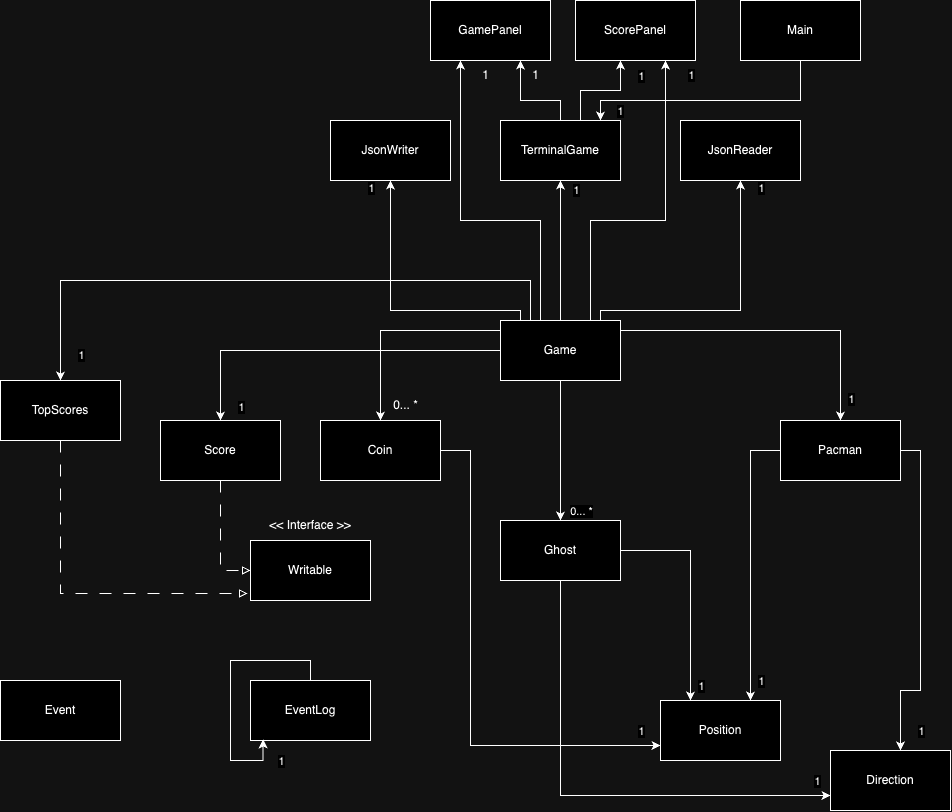

The diagram above was exported from draw.io. Its source (the exported page's mxGraphModel, read from the mxfile embedded in the PNG):
<mxGraphModel dx="1946" dy="1956" grid="1" gridSize="10" guides="1" tooltips="1" connect="1" arrows="1" fold="1" page="1" pageScale="1" pageWidth="850" pageHeight="1100" math="0" shadow="0">
  <root>
    <mxCell id="0" />
    <mxCell id="1" parent="0" />
    <mxCell id="B-3fXh4Ng1_AR6S5I0lT-4" style="edgeStyle=orthogonalEdgeStyle;rounded=0;orthogonalLoop=1;jettySize=auto;html=1;entryX=0.5;entryY=0;entryDx=0;entryDy=0;" parent="1" source="B-3fXh4Ng1_AR6S5I0lT-1" target="B-3fXh4Ng1_AR6S5I0lT-3" edge="1">
      <mxGeometry relative="1" as="geometry">
        <Array as="points">
          <mxPoint x="690" y="100" />
        </Array>
      </mxGeometry>
    </mxCell>
    <mxCell id="B-3fXh4Ng1_AR6S5I0lT-6" value="1" style="edgeLabel;html=1;align=center;verticalAlign=middle;resizable=0;points=[];" parent="B-3fXh4Ng1_AR6S5I0lT-4" connectable="0" vertex="1">
      <mxGeometry x="0.8235" y="-2" relative="1" as="geometry">
        <mxPoint x="12" y="5" as="offset" />
      </mxGeometry>
    </mxCell>
    <mxCell id="B-3fXh4Ng1_AR6S5I0lT-8" style="edgeStyle=orthogonalEdgeStyle;rounded=0;orthogonalLoop=1;jettySize=auto;html=1;entryX=0.5;entryY=0;entryDx=0;entryDy=0;" parent="1" source="B-3fXh4Ng1_AR6S5I0lT-1" target="B-3fXh4Ng1_AR6S5I0lT-7" edge="1">
      <mxGeometry relative="1" as="geometry">
        <Array as="points">
          <mxPoint x="230" y="100" />
        </Array>
      </mxGeometry>
    </mxCell>
    <mxCell id="B-3fXh4Ng1_AR6S5I0lT-13" style="edgeStyle=orthogonalEdgeStyle;rounded=0;orthogonalLoop=1;jettySize=auto;html=1;entryX=0.5;entryY=0;entryDx=0;entryDy=0;" parent="1" source="B-3fXh4Ng1_AR6S5I0lT-1" target="B-3fXh4Ng1_AR6S5I0lT-12" edge="1">
      <mxGeometry relative="1" as="geometry" />
    </mxCell>
    <mxCell id="B-3fXh4Ng1_AR6S5I0lT-14" value="0... *" style="edgeLabel;html=1;align=center;verticalAlign=middle;resizable=0;points=[];" parent="B-3fXh4Ng1_AR6S5I0lT-13" connectable="0" vertex="1">
      <mxGeometry x="0.9286" y="-2" relative="1" as="geometry">
        <mxPoint x="22" y="-5" as="offset" />
      </mxGeometry>
    </mxCell>
    <mxCell id="B-3fXh4Ng1_AR6S5I0lT-16" style="edgeStyle=orthogonalEdgeStyle;rounded=0;orthogonalLoop=1;jettySize=auto;html=1;entryX=0.5;entryY=0;entryDx=0;entryDy=0;" parent="1" source="B-3fXh4Ng1_AR6S5I0lT-1" target="B-3fXh4Ng1_AR6S5I0lT-15" edge="1">
      <mxGeometry relative="1" as="geometry" />
    </mxCell>
    <mxCell id="B-3fXh4Ng1_AR6S5I0lT-19" value="1" style="edgeLabel;html=1;align=center;verticalAlign=middle;resizable=0;points=[];" parent="B-3fXh4Ng1_AR6S5I0lT-16" connectable="0" vertex="1">
      <mxGeometry x="0.8703" y="1" relative="1" as="geometry">
        <mxPoint x="19" y="9" as="offset" />
      </mxGeometry>
    </mxCell>
    <mxCell id="B-3fXh4Ng1_AR6S5I0lT-18" style="edgeStyle=orthogonalEdgeStyle;rounded=0;orthogonalLoop=1;jettySize=auto;html=1;entryX=0.5;entryY=0;entryDx=0;entryDy=0;" parent="1" source="B-3fXh4Ng1_AR6S5I0lT-1" target="B-3fXh4Ng1_AR6S5I0lT-17" edge="1">
      <mxGeometry relative="1" as="geometry">
        <Array as="points">
          <mxPoint x="380" y="50" />
          <mxPoint x="-90" y="50" />
        </Array>
      </mxGeometry>
    </mxCell>
    <mxCell id="B-3fXh4Ng1_AR6S5I0lT-20" value="1" style="edgeLabel;html=1;align=center;verticalAlign=middle;resizable=0;points=[];" parent="B-3fXh4Ng1_AR6S5I0lT-18" connectable="0" vertex="1">
      <mxGeometry x="0.9053" y="1" relative="1" as="geometry">
        <mxPoint x="19" y="3" as="offset" />
      </mxGeometry>
    </mxCell>
    <mxCell id="B-3fXh4Ng1_AR6S5I0lT-24" style="edgeStyle=orthogonalEdgeStyle;rounded=0;orthogonalLoop=1;jettySize=auto;html=1;entryX=0.5;entryY=1;entryDx=0;entryDy=0;" parent="1" source="B-3fXh4Ng1_AR6S5I0lT-1" target="B-3fXh4Ng1_AR6S5I0lT-21" edge="1">
      <mxGeometry relative="1" as="geometry">
        <Array as="points">
          <mxPoint x="370" y="80" />
          <mxPoint x="240" y="80" />
        </Array>
      </mxGeometry>
    </mxCell>
    <mxCell id="B-3fXh4Ng1_AR6S5I0lT-26" value="1" style="edgeLabel;html=1;align=center;verticalAlign=middle;resizable=0;points=[];" parent="B-3fXh4Ng1_AR6S5I0lT-24" connectable="0" vertex="1">
      <mxGeometry x="0.8645" y="3" relative="1" as="geometry">
        <mxPoint x="-17" y="-11" as="offset" />
      </mxGeometry>
    </mxCell>
    <mxCell id="B-3fXh4Ng1_AR6S5I0lT-25" style="edgeStyle=orthogonalEdgeStyle;rounded=0;orthogonalLoop=1;jettySize=auto;html=1;entryX=0.5;entryY=1;entryDx=0;entryDy=0;" parent="1" source="B-3fXh4Ng1_AR6S5I0lT-1" target="B-3fXh4Ng1_AR6S5I0lT-22" edge="1">
      <mxGeometry relative="1" as="geometry">
        <Array as="points">
          <mxPoint x="450" y="80" />
          <mxPoint x="590" y="80" />
        </Array>
      </mxGeometry>
    </mxCell>
    <mxCell id="B-3fXh4Ng1_AR6S5I0lT-27" value="1" style="edgeLabel;html=1;align=center;verticalAlign=middle;resizable=0;points=[];" parent="B-3fXh4Ng1_AR6S5I0lT-25" connectable="0" vertex="1">
      <mxGeometry x="0.875" y="-1" relative="1" as="geometry">
        <mxPoint x="19" y="-10" as="offset" />
      </mxGeometry>
    </mxCell>
    <mxCell id="B-3fXh4Ng1_AR6S5I0lT-53" style="edgeStyle=orthogonalEdgeStyle;rounded=0;orthogonalLoop=1;jettySize=auto;html=1;entryX=0.5;entryY=1;entryDx=0;entryDy=0;" parent="1" source="B-3fXh4Ng1_AR6S5I0lT-1" target="B-3fXh4Ng1_AR6S5I0lT-52" edge="1">
      <mxGeometry relative="1" as="geometry" />
    </mxCell>
    <mxCell id="B-3fXh4Ng1_AR6S5I0lT-54" value="1" style="edgeLabel;html=1;align=center;verticalAlign=middle;resizable=0;points=[];" parent="B-3fXh4Ng1_AR6S5I0lT-53" connectable="0" vertex="1">
      <mxGeometry x="0.2" relative="1" as="geometry">
        <mxPoint x="15" y="-46" as="offset" />
      </mxGeometry>
    </mxCell>
    <mxCell id="nstcn0Iu1axVT1vAGPSw-2" style="edgeStyle=orthogonalEdgeStyle;rounded=0;orthogonalLoop=1;jettySize=auto;html=1;entryX=0.25;entryY=1;entryDx=0;entryDy=0;" parent="1" source="B-3fXh4Ng1_AR6S5I0lT-1" target="B-3fXh4Ng1_AR6S5I0lT-55" edge="1">
      <mxGeometry relative="1" as="geometry">
        <mxPoint x="310" y="-130" as="targetPoint" />
        <Array as="points">
          <mxPoint x="390" y="-10" />
          <mxPoint x="310" y="-10" />
        </Array>
      </mxGeometry>
    </mxCell>
    <mxCell id="nstcn0Iu1axVT1vAGPSw-4" style="edgeStyle=orthogonalEdgeStyle;rounded=0;orthogonalLoop=1;jettySize=auto;html=1;entryX=0.75;entryY=1;entryDx=0;entryDy=0;" parent="1" source="B-3fXh4Ng1_AR6S5I0lT-1" target="B-3fXh4Ng1_AR6S5I0lT-56" edge="1">
      <mxGeometry relative="1" as="geometry">
        <Array as="points">
          <mxPoint x="440" y="-10" />
          <mxPoint x="515" y="-10" />
        </Array>
      </mxGeometry>
    </mxCell>
    <mxCell id="nstcn0Iu1axVT1vAGPSw-5" value="1" style="edgeLabel;html=1;align=center;verticalAlign=middle;resizable=0;points=[];" parent="nstcn0Iu1axVT1vAGPSw-4" connectable="0" vertex="1">
      <mxGeometry x="0.8776" y="-2" relative="1" as="geometry">
        <mxPoint x="23" y="-6" as="offset" />
      </mxGeometry>
    </mxCell>
    <mxCell id="B-3fXh4Ng1_AR6S5I0lT-1" value="Game" style="rounded=0;whiteSpace=wrap;html=1;" parent="1" vertex="1">
      <mxGeometry x="350" y="90" width="120" height="60" as="geometry" />
    </mxCell>
    <mxCell id="B-3fXh4Ng1_AR6S5I0lT-31" style="edgeStyle=orthogonalEdgeStyle;rounded=0;orthogonalLoop=1;jettySize=auto;html=1;" parent="1" source="B-3fXh4Ng1_AR6S5I0lT-3" target="B-3fXh4Ng1_AR6S5I0lT-28" edge="1">
      <mxGeometry relative="1" as="geometry">
        <Array as="points">
          <mxPoint x="600" y="220" />
        </Array>
      </mxGeometry>
    </mxCell>
    <mxCell id="B-3fXh4Ng1_AR6S5I0lT-33" value="1" style="edgeLabel;html=1;align=center;verticalAlign=middle;resizable=0;points=[];" parent="B-3fXh4Ng1_AR6S5I0lT-31" connectable="0" vertex="1">
      <mxGeometry x="0.6667" y="3" relative="1" as="geometry">
        <mxPoint x="7" y="27" as="offset" />
      </mxGeometry>
    </mxCell>
    <mxCell id="B-3fXh4Ng1_AR6S5I0lT-3" value="Pacman" style="rounded=0;whiteSpace=wrap;html=1;" parent="1" vertex="1">
      <mxGeometry x="630" y="190" width="120" height="60" as="geometry" />
    </mxCell>
    <mxCell id="B-3fXh4Ng1_AR6S5I0lT-42" style="edgeStyle=orthogonalEdgeStyle;rounded=0;orthogonalLoop=1;jettySize=auto;html=1;entryX=0;entryY=0.75;entryDx=0;entryDy=0;" parent="1" source="B-3fXh4Ng1_AR6S5I0lT-7" target="B-3fXh4Ng1_AR6S5I0lT-28" edge="1">
      <mxGeometry relative="1" as="geometry">
        <Array as="points">
          <mxPoint x="320" y="220" />
          <mxPoint x="320" y="515" />
        </Array>
      </mxGeometry>
    </mxCell>
    <mxCell id="B-3fXh4Ng1_AR6S5I0lT-44" value="1" style="edgeLabel;html=1;align=center;verticalAlign=middle;resizable=0;points=[];" parent="B-3fXh4Ng1_AR6S5I0lT-42" connectable="0" vertex="1">
      <mxGeometry x="0.9085" y="3" relative="1" as="geometry">
        <mxPoint x="4" y="-12" as="offset" />
      </mxGeometry>
    </mxCell>
    <mxCell id="B-3fXh4Ng1_AR6S5I0lT-7" value="Coin" style="rounded=0;whiteSpace=wrap;html=1;" parent="1" vertex="1">
      <mxGeometry x="170" y="190" width="120" height="60" as="geometry" />
    </mxCell>
    <mxCell id="B-3fXh4Ng1_AR6S5I0lT-11" value="0... *" style="text;html=1;align=center;verticalAlign=middle;resizable=0;points=[];autosize=1;strokeColor=none;fillColor=none;" parent="1" vertex="1">
      <mxGeometry x="230" y="160" width="50" height="30" as="geometry" />
    </mxCell>
    <mxCell id="B-3fXh4Ng1_AR6S5I0lT-37" style="edgeStyle=orthogonalEdgeStyle;rounded=0;orthogonalLoop=1;jettySize=auto;html=1;entryX=0.25;entryY=0;entryDx=0;entryDy=0;" parent="1" source="B-3fXh4Ng1_AR6S5I0lT-12" target="B-3fXh4Ng1_AR6S5I0lT-28" edge="1">
      <mxGeometry relative="1" as="geometry" />
    </mxCell>
    <mxCell id="B-3fXh4Ng1_AR6S5I0lT-39" value="1" style="edgeLabel;html=1;align=center;verticalAlign=middle;resizable=0;points=[];" parent="B-3fXh4Ng1_AR6S5I0lT-37" connectable="0" vertex="1">
      <mxGeometry x="0.8727" relative="1" as="geometry">
        <mxPoint x="10" as="offset" />
      </mxGeometry>
    </mxCell>
    <mxCell id="B-3fXh4Ng1_AR6S5I0lT-38" style="edgeStyle=orthogonalEdgeStyle;rounded=0;orthogonalLoop=1;jettySize=auto;html=1;entryX=0;entryY=0.75;entryDx=0;entryDy=0;" parent="1" source="B-3fXh4Ng1_AR6S5I0lT-12" target="B-3fXh4Ng1_AR6S5I0lT-29" edge="1">
      <mxGeometry relative="1" as="geometry">
        <Array as="points">
          <mxPoint x="410" y="565" />
        </Array>
      </mxGeometry>
    </mxCell>
    <mxCell id="B-3fXh4Ng1_AR6S5I0lT-40" value="1" style="edgeLabel;html=1;align=center;verticalAlign=middle;resizable=0;points=[];" parent="B-3fXh4Ng1_AR6S5I0lT-38" connectable="0" vertex="1">
      <mxGeometry x="0.9464" y="-4" relative="1" as="geometry">
        <mxPoint y="-19" as="offset" />
      </mxGeometry>
    </mxCell>
    <mxCell id="B-3fXh4Ng1_AR6S5I0lT-12" value="Ghost" style="rounded=0;whiteSpace=wrap;html=1;" parent="1" vertex="1">
      <mxGeometry x="350" y="290" width="120" height="60" as="geometry" />
    </mxCell>
    <mxCell id="B-3fXh4Ng1_AR6S5I0lT-48" style="edgeStyle=orthogonalEdgeStyle;rounded=0;orthogonalLoop=1;jettySize=auto;html=1;entryX=0;entryY=0.5;entryDx=0;entryDy=0;endArrow=block;endFill=0;dashed=1;dashPattern=12 12;" parent="1" source="B-3fXh4Ng1_AR6S5I0lT-15" target="B-3fXh4Ng1_AR6S5I0lT-45" edge="1">
      <mxGeometry relative="1" as="geometry">
        <Array as="points">
          <mxPoint x="70" y="340" />
        </Array>
      </mxGeometry>
    </mxCell>
    <mxCell id="B-3fXh4Ng1_AR6S5I0lT-15" value="Score" style="rounded=0;whiteSpace=wrap;html=1;" parent="1" vertex="1">
      <mxGeometry x="10" y="190" width="120" height="60" as="geometry" />
    </mxCell>
    <mxCell id="B-3fXh4Ng1_AR6S5I0lT-17" value="TopScores" style="rounded=0;whiteSpace=wrap;html=1;" parent="1" vertex="1">
      <mxGeometry x="-150" y="150" width="120" height="60" as="geometry" />
    </mxCell>
    <mxCell id="B-3fXh4Ng1_AR6S5I0lT-21" value="JsonWriter" style="rounded=0;whiteSpace=wrap;html=1;" parent="1" vertex="1">
      <mxGeometry x="180" y="-110" width="120" height="60" as="geometry" />
    </mxCell>
    <mxCell id="B-3fXh4Ng1_AR6S5I0lT-22" value="JsonReader" style="rounded=0;whiteSpace=wrap;html=1;" parent="1" vertex="1">
      <mxGeometry x="530" y="-110" width="120" height="60" as="geometry" />
    </mxCell>
    <mxCell id="B-3fXh4Ng1_AR6S5I0lT-28" value="Position" style="rounded=0;whiteSpace=wrap;html=1;" parent="1" vertex="1">
      <mxGeometry x="510" y="470" width="120" height="60" as="geometry" />
    </mxCell>
    <mxCell id="B-3fXh4Ng1_AR6S5I0lT-29" value="Direction" style="rounded=0;whiteSpace=wrap;html=1;" parent="1" vertex="1">
      <mxGeometry x="680" y="520" width="120" height="60" as="geometry" />
    </mxCell>
    <mxCell id="B-3fXh4Ng1_AR6S5I0lT-32" style="edgeStyle=orthogonalEdgeStyle;rounded=0;orthogonalLoop=1;jettySize=auto;html=1;entryX=0.583;entryY=0;entryDx=0;entryDy=0;entryPerimeter=0;" parent="1" source="B-3fXh4Ng1_AR6S5I0lT-3" target="B-3fXh4Ng1_AR6S5I0lT-29" edge="1">
      <mxGeometry relative="1" as="geometry">
        <Array as="points">
          <mxPoint x="770" y="220" />
          <mxPoint x="770" y="460" />
          <mxPoint x="750" y="460" />
        </Array>
      </mxGeometry>
    </mxCell>
    <mxCell id="B-3fXh4Ng1_AR6S5I0lT-36" value="1" style="edgeLabel;html=1;align=center;verticalAlign=middle;resizable=0;points=[];" parent="B-3fXh4Ng1_AR6S5I0lT-32" connectable="0" vertex="1">
      <mxGeometry x="0.8824" relative="1" as="geometry">
        <mxPoint x="20" as="offset" />
      </mxGeometry>
    </mxCell>
    <mxCell id="B-3fXh4Ng1_AR6S5I0lT-45" value="Writable" style="rounded=0;whiteSpace=wrap;html=1;" parent="1" vertex="1">
      <mxGeometry x="100" y="310" width="120" height="60" as="geometry" />
    </mxCell>
    <mxCell id="B-3fXh4Ng1_AR6S5I0lT-49" value="&amp;lt;&amp;lt; Interface &amp;gt;&amp;gt;" style="text;html=1;strokeColor=none;fillColor=none;align=center;verticalAlign=middle;whiteSpace=wrap;rounded=0;" parent="1" vertex="1">
      <mxGeometry x="115" y="280" width="90" height="30" as="geometry" />
    </mxCell>
    <mxCell id="B-3fXh4Ng1_AR6S5I0lT-50" style="edgeStyle=orthogonalEdgeStyle;rounded=0;orthogonalLoop=1;jettySize=auto;html=1;dashed=1;dashPattern=12 12;endArrow=block;endFill=0;" parent="1" source="B-3fXh4Ng1_AR6S5I0lT-17" edge="1">
      <mxGeometry relative="1" as="geometry">
        <mxPoint x="97" y="363" as="targetPoint" />
        <Array as="points">
          <mxPoint x="-90" y="363" />
        </Array>
      </mxGeometry>
    </mxCell>
    <mxCell id="B-3fXh4Ng1_AR6S5I0lT-57" style="edgeStyle=orthogonalEdgeStyle;rounded=0;orthogonalLoop=1;jettySize=auto;html=1;entryX=0.75;entryY=1;entryDx=0;entryDy=0;" parent="1" source="B-3fXh4Ng1_AR6S5I0lT-52" target="B-3fXh4Ng1_AR6S5I0lT-55" edge="1">
      <mxGeometry relative="1" as="geometry">
        <Array as="points">
          <mxPoint x="410" y="-130" />
          <mxPoint x="370" y="-130" />
        </Array>
      </mxGeometry>
    </mxCell>
    <mxCell id="nstcn0Iu1axVT1vAGPSw-7" style="edgeStyle=orthogonalEdgeStyle;rounded=0;orthogonalLoop=1;jettySize=auto;html=1;entryX=0.5;entryY=1;entryDx=0;entryDy=0;endArrow=none;endFill=0;startArrow=classic;startFill=1;" parent="1" source="B-3fXh4Ng1_AR6S5I0lT-52" target="nstcn0Iu1axVT1vAGPSw-6" edge="1">
      <mxGeometry relative="1" as="geometry">
        <Array as="points">
          <mxPoint x="450" y="-130" />
          <mxPoint x="650" y="-130" />
        </Array>
      </mxGeometry>
    </mxCell>
    <mxCell id="nstcn0Iu1axVT1vAGPSw-8" value="1" style="edgeLabel;html=1;align=center;verticalAlign=middle;resizable=0;points=[];" parent="nstcn0Iu1axVT1vAGPSw-7" connectable="0" vertex="1">
      <mxGeometry x="-0.7369" y="2" relative="1" as="geometry">
        <mxPoint x="5" y="12" as="offset" />
      </mxGeometry>
    </mxCell>
    <mxCell id="B-3fXh4Ng1_AR6S5I0lT-52" value="TerminalGame" style="rounded=0;whiteSpace=wrap;html=1;" parent="1" vertex="1">
      <mxGeometry x="350" y="-110" width="120" height="60" as="geometry" />
    </mxCell>
    <mxCell id="B-3fXh4Ng1_AR6S5I0lT-55" value="GamePanel" style="rounded=0;whiteSpace=wrap;html=1;" parent="1" vertex="1">
      <mxGeometry x="280" y="-230" width="120" height="60" as="geometry" />
    </mxCell>
    <mxCell id="B-3fXh4Ng1_AR6S5I0lT-56" value="ScorePanel" style="rounded=0;whiteSpace=wrap;html=1;" parent="1" vertex="1">
      <mxGeometry x="425" y="-230" width="120" height="60" as="geometry" />
    </mxCell>
    <mxCell id="B-3fXh4Ng1_AR6S5I0lT-58" style="edgeStyle=orthogonalEdgeStyle;rounded=0;orthogonalLoop=1;jettySize=auto;html=1;entryX=0.375;entryY=1;entryDx=0;entryDy=0;entryPerimeter=0;" parent="1" source="B-3fXh4Ng1_AR6S5I0lT-52" target="B-3fXh4Ng1_AR6S5I0lT-56" edge="1">
      <mxGeometry relative="1" as="geometry">
        <Array as="points">
          <mxPoint x="430" y="-140" />
          <mxPoint x="470" y="-140" />
        </Array>
      </mxGeometry>
    </mxCell>
    <mxCell id="B-3fXh4Ng1_AR6S5I0lT-61" value="1" style="edgeLabel;html=1;align=center;verticalAlign=middle;resizable=0;points=[];" parent="B-3fXh4Ng1_AR6S5I0lT-58" connectable="0" vertex="1">
      <mxGeometry x="0.5671" y="-1" relative="1" as="geometry">
        <mxPoint x="19" y="-6" as="offset" />
      </mxGeometry>
    </mxCell>
    <mxCell id="B-3fXh4Ng1_AR6S5I0lT-59" value="1" style="text;html=1;align=center;verticalAlign=middle;resizable=0;points=[];autosize=1;strokeColor=none;fillColor=none;" parent="1" vertex="1">
      <mxGeometry x="370" y="-170" width="30" height="30" as="geometry" />
    </mxCell>
    <mxCell id="nstcn0Iu1axVT1vAGPSw-3" value="1" style="text;html=1;align=center;verticalAlign=middle;resizable=0;points=[];autosize=1;strokeColor=none;fillColor=none;" parent="1" vertex="1">
      <mxGeometry x="320" y="-170" width="30" height="30" as="geometry" />
    </mxCell>
    <mxCell id="nstcn0Iu1axVT1vAGPSw-6" value="Main" style="rounded=0;whiteSpace=wrap;html=1;" parent="1" vertex="1">
      <mxGeometry x="590" y="-230" width="120" height="60" as="geometry" />
    </mxCell>
    <mxCell id="nstcn0Iu1axVT1vAGPSw-9" value="Event" style="rounded=0;whiteSpace=wrap;html=1;" parent="1" vertex="1">
      <mxGeometry x="-150" y="450" width="120" height="60" as="geometry" />
    </mxCell>
    <mxCell id="nstcn0Iu1axVT1vAGPSw-10" value="EventLog" style="rounded=0;whiteSpace=wrap;html=1;" parent="1" vertex="1">
      <mxGeometry x="100" y="450" width="120" height="60" as="geometry" />
    </mxCell>
    <mxCell id="nstcn0Iu1axVT1vAGPSw-11" style="edgeStyle=orthogonalEdgeStyle;rounded=0;orthogonalLoop=1;jettySize=auto;html=1;entryX=0.105;entryY=0.983;entryDx=0;entryDy=0;entryPerimeter=0;" parent="1" source="nstcn0Iu1axVT1vAGPSw-10" target="nstcn0Iu1axVT1vAGPSw-10" edge="1">
      <mxGeometry relative="1" as="geometry">
        <Array as="points">
          <mxPoint x="160" y="430" />
          <mxPoint x="80" y="430" />
          <mxPoint x="80" y="530" />
          <mxPoint x="113" y="530" />
        </Array>
      </mxGeometry>
    </mxCell>
    <mxCell id="nstcn0Iu1axVT1vAGPSw-12" value="1" style="edgeLabel;html=1;align=center;verticalAlign=middle;resizable=0;points=[];" parent="nstcn0Iu1axVT1vAGPSw-11" connectable="0" vertex="1">
      <mxGeometry x="0.6314" y="5" relative="1" as="geometry">
        <mxPoint x="43" y="5" as="offset" />
      </mxGeometry>
    </mxCell>
  </root>
</mxGraphModel>